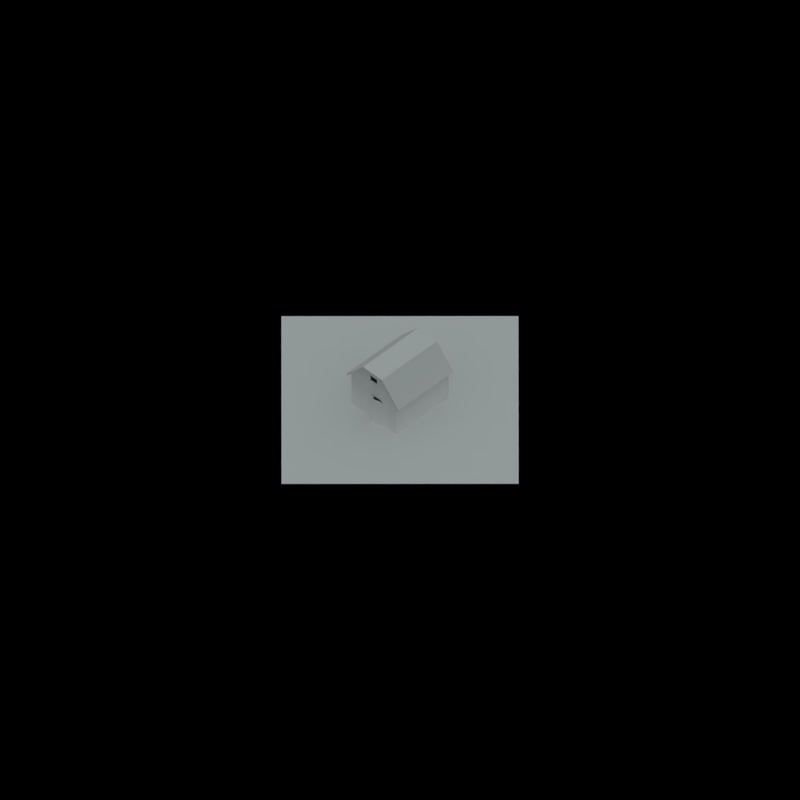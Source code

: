 # Source: house01.blend  (saved by Blender 2.79.0; exported with 4.5.12 LTS)
import bpy
from mathutils import Matrix  # noqa: F401  (used for matrix-valued properties, if any)

bpy.ops.wm.read_factory_settings(use_empty=True)
scene = bpy.context.scene
scene.name = 'Scene'

# ---- collections
col_collection_1 = bpy.data.collections.new('Collection 1'); scene.collection.children.link(col_collection_1)

# ---- materials (node trees are filled in below, after node groups)
mat_material = bpy.data.materials.new('Material')
mat_material.alpha_threshold = 0.0
mat_material.use_transparent_shadow = False
mat_material.diffuse_color = (1.0, 1.0, 1.0, 1.0)
mat_material.roughness = 0.5
mat_shadowplane = bpy.data.materials.new('shadowplane')
mat_shadowplane.alpha_threshold = 0.0
mat_shadowplane.use_transparent_shadow = False
mat_shadowplane.diffuse_color = (1.0, 1.0, 1.0, 1.0)
mat_shadowplane.roughness = 0.5
mat_shadowplane.specular_intensity = 0.0

# ---- material node trees

# ---- world
world_world = bpy.data.worlds.new('World'); scene.world = world_world
world_world.use_nodes = True; world_world.node_tree.nodes.clear()
_N = world_world.node_tree.nodes; _L = world_world.node_tree.links
n0 = _N.new('ShaderNodeOutputWorld'); n0.name = 'World Output'; n0.location = (300, 300)
n1 = _N.new('ShaderNodeVolumeAbsorption'); n1.name = 'Volume Absorption'; n1.location = (10, 300)
n1.inputs[0].default_value = (0.0, 0.0, 0.0, 1.0)
_L.new(n1.outputs[0], n0.inputs[0])
n0.is_active_output = True
world_world.color = (0.02198, 0.02198, 0.02198)
world_world.use_sun_shadow = False
world_world.sun_shadow_jitter_overblur = 0.0
world_world.cycles.sampling_method = 'NONE'
world_world.cycles.sample_map_resolution = 256
world_world.light_settings.distance = 0.7

# ---- cameras
cam_isocam = bpy.data.cameras.new('isocam')
cam_isocam.type = 'ORTHO'
cam_isocam.lens = 35.0
cam_isocam.sensor_width = 32.0
cam_isocam.sensor_height = 18.0
cam_isocam.ortho_scale = 100.0
cam_isocam.display_size = 2.0
cam_isocam.dof.focus_distance = 0.0
cam_isocam.dof.aperture_fstop = 128.0
cam_isocam.dof.aperture_blades = 6

# ---- lights
light_lamp = bpy.data.lights.new('Lamp', 'SUN')
light_lamp.color = (0.9, 1.0, 1.0)
light_lamp.transmission_factor = 0.0
light_lamp.cutoff_distance = 30.0
light_lamp.angle = 2.747
light_lamp.energy = 1.0
light_lamp.shadow_buffer_clip_start = 1.001
light_lamp.shadow_soft_size = 5.0
light_lamp.shadow_cascade_max_distance = 1000.0
light_lamp.cycles.use_multiple_importance_sampling = False

# ---- meshes
me_cube = bpy.data.meshes.new('Cube')
me_cube.from_pydata([(-3.108, -2.617, 0.0), (-3.108, -2.617, 3.578), (-3.108, 2.616, 0.0), (-3.108, 2.616, 3.578), (3.108, -2.617, 0.0), (3.108, -2.617, 3.578), (3.108, 2.616, 0.0), (3.108, 2.616, 3.578), (-3.246, -2.957, 3.1), (-3.246, 2.956, 3.1), (3.246, -2.957, 3.1), (3.246, 2.956, 3.1), (-3.246, 1.101, 5.232), (3.246, 1.101, 5.232), (-3.246, 1.101, 5.423), (-3.246, 3.079, 3.21), (3.246, 3.079, 3.21), (3.246, 1.101, 5.423), (3.246, -3.08, 3.21), (-3.246, -3.08, 3.21), (3.246, -1.102, 5.232), (-3.246, -1.102, 5.232), (3.246, -1.102, 5.423), (-3.246, -1.102, 5.423), (-3.108, -1.139, 5.28), (-3.108, 1.138, 5.28), (3.108, 1.138, 5.28), (3.108, -1.139, 5.28), (-3.108, 1.497, 0.0), (-3.108, -1.62, 0.0), (-2.738, 1.497, -1.192e-07), (-2.738, -1.62, -1.192e-07), (-2.963, 2.133, -1.192e-07), (-2.963, -2.256, -1.192e-07), (-2.963, 2.133, 2.87), (-2.963, -2.256, 2.87), (2.291, 2.133, -1.192e-07), (2.291, -2.256, -1.192e-07), (2.291, 2.133, 2.87), (2.291, -2.256, 2.87), (-3.108, 1.497, 1.91), (-3.108, 0.6528, 2.704), (-3.108, 1.248, 2.471), (-3.108, -0.7753, 2.704), (-3.108, -1.62, 1.91), (-3.108, -1.371, 2.471), (-2.738, 0.6528, 2.704), (-2.738, 1.497, 1.91), (-2.738, 1.248, 2.471), (-2.738, -1.62, 1.91), (-2.738, -0.7753, 2.704), (-2.738, -1.371, 2.471), (-3.121, -1.392, 2.471), (-2.987, -1.612, 1.192e-07), (-3.051, -1.631, 1.91), (-3.291, -0.8214, 2.704), (-3.051, -1.631, 1.192e-07), (-3.227, -0.8026, 2.704), (-2.987, -1.612, 1.91), (-3.058, -1.373, 2.471), (-3.43, -0.118, 2.704), (-3.43, -0.118, 1.192e-07), (-3.494, -0.1368, 2.704), (-3.494, -0.1368, 1.192e-07), (-3.094, 1.241, 2.471), (-3.005, 1.482, 1.192e-07), (-3.071, 1.489, 1.91), (-3.151, 0.6481, 2.704), (-3.071, 1.489, 1.192e-07), (-3.085, 0.6418, 2.704), (-3.005, 1.482, 1.91), (-3.028, 1.235, 2.471), (-3.153, -0.06895, 2.704), (-3.153, -0.06895, 1.192e-07), (-3.219, -0.06268, 2.704), (-3.219, -0.06268, 1.192e-07), (-2.955, -0.3996, 4.827), (-2.955, 0.4383, 4.827), (-2.955, 0.4383, 4.184), (-2.955, -0.3996, 4.184), (-3.108, -0.3996, 4.184), (-3.108, -0.3996, 4.827), (-3.108, 0.4383, 4.827), (-3.108, 0.4383, 4.184)], [], [(43, 41, 46, 50), (3, 7, 6, 2), (7, 5, 4, 6), (5, 1, 0, 4), (7, 3, 25, 26), (13, 12, 9, 11), (20, 21, 12, 13), (17, 16, 15, 14), (22, 17, 14, 23), (13, 11, 16, 17), (8, 10, 18, 19), (11, 9, 15, 16), (21, 8, 19, 23), (20, 13, 17, 22), (9, 12, 14, 15), (10, 20, 22, 18), (12, 21, 23, 14), (18, 22, 23, 19), (10, 8, 21, 20), (27, 26, 25, 24), (5, 7, 26, 27), (80, 1, 24, 81), (1, 5, 27, 24), (29, 44, 49, 31), (1, 3, 2, 28, 40, 42, 41, 43, 45, 44, 29, 0), (33, 35, 39, 37), (34, 32, 36, 38), (36, 37, 39, 38), (40, 47, 48, 42), (42, 48, 46, 41), (49, 44, 45, 51), (51, 45, 43, 50), (40, 28, 30, 47), (59, 58, 53, 61, 60, 57), (52, 55, 62, 63, 56, 54), (61, 53, 56, 63), (57, 60, 62, 55), (59, 57, 55, 52), (60, 61, 63, 62), (53, 58, 54, 56), (58, 59, 52, 54), (71, 69, 72, 73, 65, 70), (64, 66, 68, 75, 74, 67), (73, 75, 68, 65), (69, 67, 74, 72), (71, 64, 67, 69), (72, 74, 75, 73), (65, 68, 66, 70), (70, 66, 64, 71), (80, 81, 76, 79), (81, 82, 77, 76), (82, 83, 78, 77), (83, 80, 79, 78), (25, 82, 81, 24), (3, 83, 82, 25), (83, 3, 1, 80)])
_ca = me_cube.color_attributes.new('Col', 'BYTE_COLOR', 'CORNER')
_ca.data.foreach_set('color', [1.0, 1.0, 1.0, 1.0, 1.0, 1.0, 1.0, 1.0, 1.0, 1.0, 1.0, 1.0, 1.0, 1.0, 1.0, 1.0, 0.2831, 0.2346, 0.1221, 1.0, 0.2831, 0.2346, 0.1221, 1.0, 0.2831, 0.2346, 0.1221, 1.0, 0.2831, 0.2346, 0.1221, 1.0, 0.2831, 0.2346, 0.1221, 1.0, 0.2831, 0.2346, 0.1221, 1.0, 0.2831, 0.2346, 0.1221, 1.0, 0.2831, 0.2346, 0.1221, 1.0, 0.2831, 0.2346, 0.1221, 1.0, 0.2831, 0.2346, 0.1221, 1.0, 0.2831, 0.2346, 0.1221, 1.0, 0.2831, 0.2346, 0.1221, 1.0, 1.0, 1.0, 1.0, 1.0, 1.0, 1.0, 1.0, 1.0, 1.0, 1.0, 1.0, 1.0, 1.0, 1.0, 1.0, 1.0, 0.3916, 0.314, 0.06301, 1.0, 0.3916, 0.314, 0.06301, 1.0, 0.3916, 0.314, 0.06301, 1.0, 0.3916, 0.314, 0.06301, 1.0, 0.3916, 0.314, 0.06301, 1.0, 0.3916, 0.314, 0.06301, 1.0, 0.3916, 0.314, 0.06301, 1.0, 0.3916, 0.314, 0.06301, 1.0, 0.1119, 0.05286, 0.0, 1.0, 0.1119, 0.05286, 0.0, 1.0, 0.1119, 0.05286, 0.0, 1.0, 0.1119, 0.05286, 0.0, 1.0, 0.1946, 0.09084, 0.0, 1.0, 0.1946, 0.09084, 0.0, 1.0, 0.1946, 0.09084, 0.0, 1.0, 0.1946, 0.09084, 0.0, 1.0, 1.0, 0.006512, 0.0, 1.0, 1.0, 0.006512, 0.0, 1.0, 1.0, 0.006512, 0.0, 1.0, 1.0, 0.006512, 0.0, 1.0, 0.3916, 0.314, 0.06301, 1.0, 0.3916, 0.314, 0.06301, 1.0, 0.3916, 0.314, 0.06301, 1.0, 0.3916, 0.314, 0.06301, 1.0, 0.1119, 0.05286, 0.0, 1.0, 0.1119, 0.05286, 0.0, 1.0, 0.1119, 0.05286, 0.0, 1.0, 0.1119, 0.05286, 0.0, 1.0, 0.1119, 0.05286, 0.0, 1.0, 0.1119, 0.05286, 0.0, 1.0, 0.1119, 0.05286, 0.0, 1.0, 0.1119, 0.05286, 0.0, 1.0, 1.0, 0.006512, 0.0, 1.0, 1.0, 0.006512, 0.0, 1.0, 1.0, 0.006512, 0.0, 1.0, 1.0, 0.006512, 0.0, 1.0, 0.1119, 0.05286, 0.0, 1.0, 0.1119, 0.05286, 0.0, 1.0, 0.1119, 0.05286, 0.0, 1.0, 0.1119, 0.05286, 0.0, 1.0, 1.0, 0.006512, 0.0, 1.0, 1.0, 0.006512, 0.0, 1.0, 1.0, 0.006512, 0.0, 1.0, 1.0, 0.006512, 0.0, 1.0, 0.1119, 0.05286, 0.0, 1.0, 0.1119, 0.05286, 0.0, 1.0, 0.1119, 0.05286, 0.0, 1.0, 0.1119, 0.05286, 0.0, 1.0, 0.1119, 0.05286, 0.0, 1.0, 0.1119, 0.05286, 0.0, 1.0, 0.1119, 0.05286, 0.0, 1.0, 0.1119, 0.05286, 0.0, 1.0, 0.3916, 0.314, 0.06301, 1.0, 0.3916, 0.314, 0.06301, 1.0, 0.3916, 0.314, 0.06301, 1.0, 0.3916, 0.314, 0.06301, 1.0, 1.0, 1.0, 1.0, 1.0, 1.0, 1.0, 1.0, 1.0, 1.0, 1.0, 1.0, 1.0, 1.0, 1.0, 1.0, 1.0, 0.2831, 0.2346, 0.1221, 1.0, 0.2831, 0.2346, 0.1221, 1.0, 0.2831, 0.2346, 0.1221, 1.0, 0.2831, 0.2346, 0.1221, 1.0, 0.2831, 0.2346, 0.1221, 1.0, 0.2831, 0.2346, 0.1221, 1.0, 0.2831, 0.2346, 0.1221, 1.0, 0.2831, 0.2346, 0.1221, 1.0, 1.0, 1.0, 1.0, 1.0, 1.0, 1.0, 1.0, 1.0, 1.0, 1.0, 1.0, 1.0, 1.0, 1.0, 1.0, 1.0, 1.0, 1.0, 1.0, 1.0, 1.0, 1.0, 1.0, 1.0, 1.0, 1.0, 1.0, 1.0, 1.0, 1.0, 1.0, 1.0, 0.2831, 0.2346, 0.1221, 1.0, 0.2831, 0.2346, 0.1221, 1.0, 0.2831, 0.2346, 0.1221, 1.0, 0.2831, 0.2346, 0.1221, 1.0, 0.2831, 0.2346, 0.1221, 1.0, 0.2831, 0.2346, 0.1221, 1.0, 0.2831, 0.2346, 0.1221, 1.0, 0.2831, 0.2346, 0.1221, 1.0, 0.2831, 0.2346, 0.1221, 1.0, 0.2831, 0.2346, 0.1221, 1.0, 0.2831, 0.2346, 0.1221, 1.0, 0.2831, 0.2346, 0.1221, 1.0, 1.0, 1.0, 1.0, 1.0, 1.0, 1.0, 1.0, 1.0, 1.0, 1.0, 1.0, 1.0, 1.0, 1.0, 1.0, 1.0, 1.0, 1.0, 1.0, 1.0, 1.0, 1.0, 1.0, 1.0, 1.0, 1.0, 1.0, 1.0, 1.0, 1.0, 1.0, 1.0, 1.0, 1.0, 1.0, 1.0, 1.0, 1.0, 1.0, 1.0, 1.0, 1.0, 1.0, 1.0, 1.0, 1.0, 1.0, 1.0, 1.0, 1.0, 1.0, 1.0, 1.0, 1.0, 1.0, 1.0, 1.0, 1.0, 1.0, 1.0, 1.0, 1.0, 1.0, 1.0, 1.0, 1.0, 1.0, 1.0, 1.0, 1.0, 1.0, 1.0, 1.0, 1.0, 1.0, 1.0, 1.0, 1.0, 1.0, 1.0, 1.0, 1.0, 1.0, 1.0, 1.0, 1.0, 1.0, 1.0, 1.0, 1.0, 1.0, 1.0, 1.0, 0.8796, 0.8714, 1.0, 1.0, 1.0, 1.0, 1.0, 1.0, 1.0, 1.0, 1.0, 1.0, 1.0, 1.0, 1.0, 1.0, 1.0, 1.0, 1.0, 1.0, 1.0, 1.0, 1.0, 1.0, 1.0, 1.0, 1.0, 1.0, 1.0, 1.0, 1.0, 1.0, 1.0, 1.0, 1.0, 1.0, 1.0, 1.0, 1.0, 1.0, 1.0, 1.0, 1.0, 1.0, 1.0, 1.0, 1.0, 1.0, 1.0, 1.0, 1.0, 1.0, 1.0, 1.0, 1.0, 1.0, 1.0, 1.0, 1.0, 0.03434, 0.2346, 0.02519, 1.0, 0.03434, 0.2346, 0.02519, 1.0, 0.03434, 0.2346, 0.02519, 1.0, 0.03434, 0.2346, 0.02519, 1.0, 0.03434, 0.2346, 0.02519, 1.0, 0.03434, 0.2346, 0.02519, 1.0, 1.0, 1.0, 1.0, 1.0, 1.0, 1.0, 1.0, 1.0, 1.0, 1.0, 1.0, 1.0, 1.0, 1.0, 1.0, 1.0, 0.02029, 0.1248, 0.01521, 1.0, 0.02029, 0.1248, 0.01521, 1.0, 0.02029, 0.1248, 0.01521, 1.0, 0.02029, 0.1248, 0.01521, 1.0, 0.02029, 0.1248, 0.01521, 1.0, 0.02029, 0.1248, 0.01521, 1.0, 0.02029, 0.1248, 0.01521, 1.0, 0.02029, 0.1248, 0.01521, 1.0, 1.0, 1.0, 1.0, 1.0, 1.0, 1.0, 1.0, 1.0, 1.0, 1.0, 1.0, 1.0, 1.0, 1.0, 1.0, 1.0, 1.0, 1.0, 1.0, 1.0, 1.0, 1.0, 1.0, 1.0, 1.0, 1.0, 1.0, 1.0, 1.0, 1.0, 1.0, 1.0, 1.0, 1.0, 1.0, 1.0, 1.0, 1.0, 1.0, 1.0, 1.0, 1.0, 1.0, 1.0, 1.0, 1.0, 1.0, 1.0, 1.0, 1.0, 1.0, 1.0, 1.0, 1.0, 1.0, 1.0, 1.0, 1.0, 1.0, 1.0, 1.0, 1.0, 1.0, 1.0, 1.0, 1.0, 1.0, 1.0, 1.0, 1.0, 1.0, 1.0, 0.02217, 0.1413, 0.01681, 1.0, 0.02217, 0.1413, 0.01681, 1.0, 0.02217, 0.1413, 0.01681, 1.0, 0.02217, 0.1413, 0.01681, 1.0, 0.02217, 0.1413, 0.01681, 1.0, 0.02217, 0.1413, 0.01681, 1.0, 1.0, 1.0, 1.0, 1.0, 1.0, 1.0, 1.0, 1.0, 1.0, 1.0, 1.0, 1.0, 1.0, 1.0, 1.0, 1.0, 0.02029, 0.1248, 0.01521, 1.0, 0.02029, 0.1248, 0.01521, 1.0, 0.02029, 0.1248, 0.01521, 1.0, 0.02029, 0.1248, 0.01521, 1.0, 1.0, 0.009134, 0.001821, 1.0, 1.0, 0.02416, 0.01033, 1.0, 1.0, 0.15, 0.117, 1.0, 1.0, 0.04667, 0.02624, 1.0, 1.0, 1.0, 1.0, 1.0, 1.0, 1.0, 1.0, 1.0, 1.0, 1.0, 1.0, 1.0, 1.0, 1.0, 1.0, 1.0, 1.0, 1.0, 1.0, 1.0, 1.0, 1.0, 1.0, 1.0, 1.0, 1.0, 1.0, 1.0, 1.0, 1.0, 1.0, 1.0, 1.0, 1.0, 1.0, 1.0, 1.0, 1.0, 1.0, 1.0, 1.0, 1.0, 1.0, 1.0, 1.0, 1.0, 1.0, 1.0, 0.02029, 0.1248, 0.01521, 1.0, 0.02029, 0.1248, 0.01521, 1.0, 0.02122, 0.1221, 0.01521, 1.0, 0.02029, 0.1248, 0.01521, 1.0, 0.02029, 0.1248, 0.01521, 1.0, 0.02029, 0.1248, 0.01521, 1.0, 0.02029, 0.1248, 0.01521, 1.0, 0.02122, 0.1274, 0.016, 1.0, 0.02029, 0.1248, 0.01521, 1.0, 0.02029, 0.1248, 0.01521, 1.0, 0.02029, 0.1248, 0.01521, 1.0, 0.02029, 0.1248, 0.01521, 1.0, 0.02029, 0.1248, 0.01521, 1.0, 0.02029, 0.1248, 0.01521, 1.0, 0.02029, 0.1248, 0.01521, 1.0, 0.02029, 0.1248, 0.01521, 1.0, 0.2831, 0.2346, 0.1221, 1.0, 0.2831, 0.2346, 0.1221, 1.0, 0.2831, 0.2346, 0.1221, 1.0, 0.2831, 0.2346, 0.1221, 1.0, 0.2831, 0.2346, 0.1221, 1.0, 0.2831, 0.2346, 0.1221, 1.0, 0.2831, 0.2346, 0.1221, 1.0, 0.2831, 0.2346, 0.1221, 1.0, 0.2831, 0.2346, 0.1221, 1.0, 0.2831, 0.2346, 0.1221, 1.0, 0.2831, 0.2346, 0.1221, 1.0, 0.2831, 0.2346, 0.1221, 1.0])
me_cube.materials.append(mat_material)
me_cube.use_remesh_preserve_volume = False
me_cube.use_remesh_preserve_attributes = False
me_cube.use_mirror_vertex_groups = False
me_cube.use_paint_bone_selection = False
me_cube.use_paint_mask = True
me_cube.update()
me_plane = bpy.data.meshes.new('Plane')
me_plane.from_pydata([(-14.82, -14.82, 0.0), (14.82, -14.82, 0.0), (-14.82, 14.82, 0.0), (14.82, 14.82, 0.0)], [], [(0, 1, 3, 2)])
me_plane.materials.append(mat_shadowplane)
me_plane.use_remesh_preserve_volume = False
me_plane.use_remesh_preserve_attributes = False
me_plane.use_mirror_vertex_groups = False
me_plane.update()

# ---- objects
ob_cube = bpy.data.objects.new('Cube', me_cube)
ob_plane = bpy.data.objects.new('Plane', me_plane)
ob_camera = bpy.data.objects.new('camera', cam_isocam)
ob_lamp = bpy.data.objects.new('Lamp', light_lamp)

# ---- transforms, parenting, visibility, modifiers, constraints
ob_cube.location = (0.0, 0.0, 0.0)
ob_cube.rotation_euler = (0.0, -0.0, 0.7854)
ob_cube.scale = (1.5, 1.5, 1.5)
ob_cube.lineart.crease_threshold = 0.0
ob_plane.location = (0.0, 0.0, 0.0)
ob_plane.rotation_euler = (0.0, -0.0, 3.142)
ob_plane.lineart.crease_threshold = 0.0
ob_camera.location = (-8.742e-07, -10.0, 10.0)
ob_camera.rotation_euler = (0.7854, 5.96e-08, 6.283)
ob_camera.lineart.crease_threshold = 0.0
ob_lamp.location = (0.0, 0.0, 15.0)
ob_lamp.rotation_euler = (0.08727, -0.0, 0.7854)
ob_lamp.lock_rotations_4d = False
ob_lamp.empty_display_type = 'ARROWS'
ob_lamp.color = (0.0, 0.0, 0.0, 0.0)
ob_lamp.lineart.crease_threshold = 0.0

# ---- collection membership
col_collection_1.objects.link(ob_cube)
col_collection_1.objects.link(ob_plane)
col_collection_1.objects.link(ob_camera)
col_collection_1.objects.link(ob_lamp)

# ---- scene / render settings (as saved in the file)
scene.camera = ob_camera
scene.frame_start = 0; scene.frame_end = 15; scene.frame_set(0)
scene.render.engine = 'BLENDER_EEVEE_NEXT'
scene.render.image_settings.compression = 100
scene.render.resolution_x = 1000
scene.render.resolution_y = 1000
scene.render.dither_intensity = 0.0
scene.render.film_transparent = True
scene.render.use_file_extension = False
scene.render.use_bake_clear = False
scene.render.bake_margin = 15
scene.cycles.use_denoising = False
scene.cycles.samples = 225
scene.cycles.sampling_pattern = 'TABULATED_SOBOL'
scene.cycles.light_sampling_threshold = 0.0
scene.cycles.use_adaptive_sampling = False
scene.cycles.use_light_tree = False
scene.cycles.blur_glossy = 0.0
scene.cycles.pixel_filter_type = 'GAUSSIAN'
scene.cycles.sample_clamp_indirect = 0.0
scene.view_settings.look = 'High Contrast'
scene.view_settings.view_transform = 'Standard'
bpy.context.view_layer.update()
